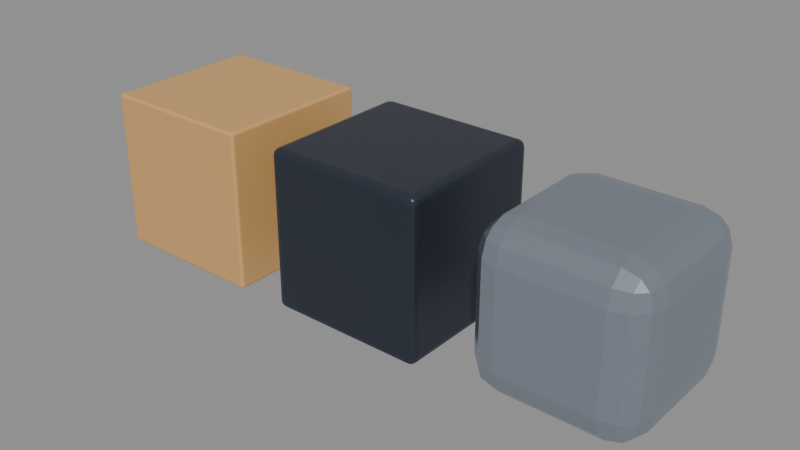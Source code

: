 # Source: workshop-furniture-profiles.blend  (saved by Blender 5.0.118; exported with 4.5.12 LTS)
import bpy
from mathutils import Matrix  # noqa: F401  (used for matrix-valued properties, if any)

bpy.ops.wm.read_factory_settings(use_empty=True)
scene = bpy.context.scene
scene.name = 'Scene'

# ---- materials (node trees are filled in below, after node groups)
mat_honey_beech = bpy.data.materials.new('Honey_Beech')
mat_honey_beech.diffuse_color = (0.6724, 0.3763, 0.1329, 1.0)
mat_graphite = bpy.data.materials.new('Graphite')
mat_graphite.diffuse_color = (0.0356, 0.04374, 0.06301, 1.0)
mat_machined_aluminium = bpy.data.materials.new('Machined_Aluminium')
mat_machined_aluminium.diffuse_color = (0.3712, 0.4233, 0.5029, 1.0)

# ---- material node trees
mat_honey_beech.use_nodes = True; mat_honey_beech.node_tree.nodes.clear()
_N = mat_honey_beech.node_tree.nodes; _L = mat_honey_beech.node_tree.links
n0 = _N.new('ShaderNodeBsdfPrincipled'); n0.name = 'Principled BSDF'; n0.location = (-200, 100)
n0.inputs[0].default_value = (0.6724, 0.3763, 0.1329, 1.0)
n0.inputs[2].default_value = 0.43
n1 = _N.new('ShaderNodeOutputMaterial'); n1.name = 'Material Output'; n1.location = (200, 100)
_L.new(n0.outputs[0], n1.inputs[0])
n1.is_active_output = True
mat_graphite.use_nodes = True; mat_graphite.node_tree.nodes.clear()
_N = mat_graphite.node_tree.nodes; _L = mat_graphite.node_tree.links
n0 = _N.new('ShaderNodeBsdfPrincipled'); n0.name = 'Principled BSDF'; n0.location = (-200, 100)
n0.inputs[0].default_value = (0.0356, 0.04374, 0.06301, 1.0)
n0.inputs[1].default_value = 0.45
n0.inputs[2].default_value = 0.34
n1 = _N.new('ShaderNodeOutputMaterial'); n1.name = 'Material Output'; n1.location = (200, 100)
_L.new(n0.outputs[0], n1.inputs[0])
n1.is_active_output = True
mat_machined_aluminium.use_nodes = True; mat_machined_aluminium.node_tree.nodes.clear()
_N = mat_machined_aluminium.node_tree.nodes; _L = mat_machined_aluminium.node_tree.links
n0 = _N.new('ShaderNodeBsdfPrincipled'); n0.name = 'Principled BSDF'; n0.location = (-200, 100)
n0.inputs[0].default_value = (0.3712, 0.4233, 0.5029, 1.0)
n0.inputs[1].default_value = 0.75
n0.inputs[2].default_value = 0.27
n1 = _N.new('ShaderNodeOutputMaterial'); n1.name = 'Material Output'; n1.location = (200, 100)
_L.new(n0.outputs[0], n1.inputs[0])
n1.is_active_output = True

# ---- meshes
me_cube = bpy.data.meshes.new('Cube')
me_cube.from_pydata([(-0.5, -0.5, -0.5), (-0.5, -0.5, 0.5), (-0.5, 0.5, -0.5), (-0.5, 0.5, 0.5), (0.5, -0.5, -0.5), (0.5, -0.5, 0.5), (0.5, 0.5, -0.5), (0.5, 0.5, 0.5)], [], [(0, 1, 3, 2), (2, 3, 7, 6), (6, 7, 5, 4), (4, 5, 1, 0), (2, 6, 4, 0), (7, 3, 1, 5)])
_uv = me_cube.uv_layers.new(name='UVMap')
_uv.uv.foreach_set('vector', [0.375, 0.0, 0.625, 0.0, 0.625, 0.25, 0.375, 0.25, 0.375, 0.25, 0.625, 0.25, 0.625, 0.5, 0.375, 0.5, 0.375, 0.5, 0.625, 0.5, 0.625, 0.75, 0.375, 0.75, 0.375, 0.75, 0.625, 0.75, 0.625, 1.0, 0.375, 1.0, 0.125, 0.5, 0.375, 0.5, 0.375, 0.75, 0.125, 0.75, 0.625, 0.5, 0.875, 0.5, 0.875, 0.75, 0.625, 0.75])
me_cube.materials.append(mat_honey_beech)
me_cube.update()
me_cube_001 = bpy.data.meshes.new('Cube.001')
me_cube_001.from_pydata([(-0.5, -0.5, -0.5), (-0.5, -0.5, 0.5), (-0.5, 0.5, -0.5), (-0.5, 0.5, 0.5), (0.5, -0.5, -0.5), (0.5, -0.5, 0.5), (0.5, 0.5, -0.5), (0.5, 0.5, 0.5)], [], [(0, 1, 3, 2), (2, 3, 7, 6), (6, 7, 5, 4), (4, 5, 1, 0), (2, 6, 4, 0), (7, 3, 1, 5)])
_uv = me_cube_001.uv_layers.new(name='UVMap')
_uv.uv.foreach_set('vector', [0.375, 0.0, 0.625, 0.0, 0.625, 0.25, 0.375, 0.25, 0.375, 0.25, 0.625, 0.25, 0.625, 0.5, 0.375, 0.5, 0.375, 0.5, 0.625, 0.5, 0.625, 0.75, 0.375, 0.75, 0.375, 0.75, 0.625, 0.75, 0.625, 1.0, 0.375, 1.0, 0.125, 0.5, 0.375, 0.5, 0.375, 0.75, 0.125, 0.75, 0.625, 0.5, 0.875, 0.5, 0.875, 0.75, 0.625, 0.75])
me_cube_001.materials.append(mat_graphite)
me_cube_001.update()
me_cube_002 = bpy.data.meshes.new('Cube.002')
me_cube_002.from_pydata([(-0.5, -0.5, -0.5), (-0.5, -0.5, 0.5), (-0.5, 0.5, -0.5), (-0.5, 0.5, 0.5), (0.5, -0.5, -0.5), (0.5, -0.5, 0.5), (0.5, 0.5, -0.5), (0.5, 0.5, 0.5)], [], [(0, 1, 3, 2), (2, 3, 7, 6), (6, 7, 5, 4), (4, 5, 1, 0), (2, 6, 4, 0), (7, 3, 1, 5)])
_uv = me_cube_002.uv_layers.new(name='UVMap')
_uv.uv.foreach_set('vector', [0.375, 0.0, 0.625, 0.0, 0.625, 0.25, 0.375, 0.25, 0.375, 0.25, 0.625, 0.25, 0.625, 0.5, 0.375, 0.5, 0.375, 0.5, 0.625, 0.5, 0.625, 0.75, 0.375, 0.75, 0.375, 0.75, 0.625, 0.75, 0.625, 1.0, 0.375, 1.0, 0.125, 0.5, 0.375, 0.5, 0.375, 0.75, 0.125, 0.75, 0.625, 0.5, 0.875, 0.5, 0.875, 0.75, 0.625, 0.75])
me_cube_002.materials.append(mat_machined_aluminium)
me_cube_002.update()

# ---- objects
ob_furniture_shelf = bpy.data.objects.new('Furniture_Shelf', me_cube)
ob_furniture_frame = bpy.data.objects.new('Furniture_Frame', me_cube_001)
ob_furniture_fastener = bpy.data.objects.new('Furniture_Fastener', me_cube_002)

# ---- transforms, parenting, visibility, modifiers, constraints
ob_furniture_shelf.location = (-1.3, 0.0, 0.5)
_m = ob_furniture_shelf.modifiers.new('Manufactured edge radius', 'BEVEL')
_m.width = 0.018
_m.width_pct = 0.018
_m.segments = 3
_m = ob_furniture_shelf.modifiers.new('Weighted normals', 'WEIGHTED_NORMAL')
_m.keep_sharp = True
ob_furniture_frame.location = (0.0, 0.0, 0.5)
_m = ob_furniture_frame.modifiers.new('Manufactured edge radius', 'BEVEL')
_m.width = 0.045
_m.width_pct = 0.045
_m.segments = 3
_m = ob_furniture_frame.modifiers.new('Weighted normals', 'WEIGHTED_NORMAL')
_m.keep_sharp = True
ob_furniture_fastener.location = (1.3, 0.0, 0.5)
_m = ob_furniture_fastener.modifiers.new('Manufactured edge radius', 'BEVEL')
_m.width = 0.2
_m.width_pct = 0.2
_m.segments = 3
_m = ob_furniture_fastener.modifiers.new('Weighted normals', 'WEIGHTED_NORMAL')
_m.keep_sharp = True

# ---- collection membership
scene.collection.objects.link(ob_furniture_shelf)
scene.collection.objects.link(ob_furniture_frame)
scene.collection.objects.link(ob_furniture_fastener)

# ---- scene / render settings (as saved in the file)
scene.frame_start = 1; scene.frame_end = 250; scene.frame_set(1)
scene.render.engine = 'BLENDER_EEVEE_NEXT'
scene.render.bake_bias = 0.0
scene.render.bake_samples = 0
scene.cycles.sampling_pattern = 'TABULATED_SOBOL'
scene.eevee.use_volume_custom_range = False
bpy.context.view_layer.update()

# ---- added for rendering (the .blend has no active camera and no usable light): camera, sun + grey world if the file has none
cam_auto = bpy.data.cameras.new('AutoCamera')
cam_auto.lens = 50.0
cam_auto.sensor_width = 36.0
cam_auto.clip_end = 1000.0
ob_auto_camera = bpy.data.objects.new('AutoCamera', cam_auto)
scene.collection.objects.link(ob_auto_camera)
ob_auto_camera.location = (3.5786, -4.29432, 3.36288)
ob_auto_camera.rotation_euler = (1.09748, -7.21219e-08, 0.694738)
scene.camera = ob_auto_camera
light_auto_sun = bpy.data.lights.new('AutoSun', 'SUN')
light_auto_sun.energy = 3.0
light_auto_sun.angle = 0.0523599
ob_auto_sun = bpy.data.objects.new('AutoSun', light_auto_sun)
scene.collection.objects.link(ob_auto_sun)
ob_auto_sun.rotation_euler = (0.872665, 0.174533, 0.523599)
if scene.world is None:
    world_auto = bpy.data.worlds.new('AutoWorld')
    world_auto.color = (0.3, 0.3, 0.3)
    scene.world = world_auto
bpy.context.view_layer.update()

